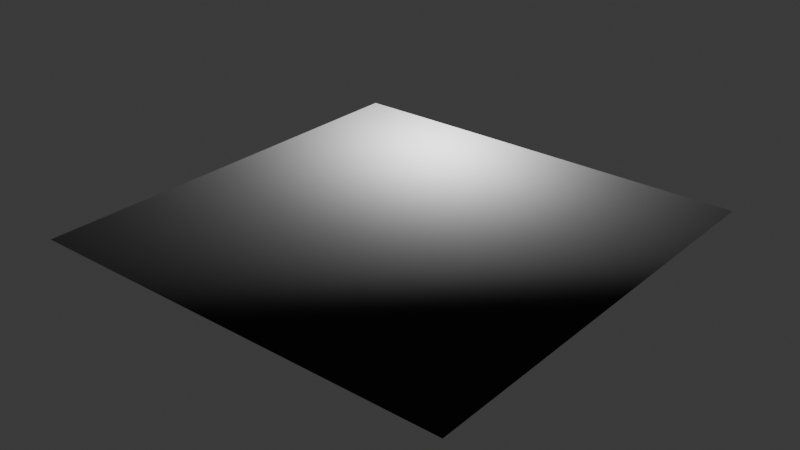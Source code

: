 # Source: floor_rocks.blend  (saved by Blender 5.1.30; exported with 4.5.12 LTS)
import bpy
from mathutils import Matrix  # noqa: F401  (used for matrix-valued properties, if any)

bpy.ops.wm.read_factory_settings(use_empty=True)
scene = bpy.context.scene
scene.name = 'Scene'

# ---- collections
col_collection = bpy.data.collections.new('Collection'); scene.collection.children.link(col_collection)

# ---- images (referenced by path relative to the original .blend; pixels are not part of the script)
import os
ASSET_DIR = os.environ.get("B2B_ASSET_DIR", "")  # directory of the original .blend (textures are referenced by path, not embedded)
HERE = os.path.dirname(os.path.abspath(__file__))  # packed textures are extracted next to this script under _unpacked/

def load_image(name, relpath, width, height, colorspace="sRGB"):
    """Load a texture the original file referenced (path relative to the .blend, or extracted next to this script)."""
    p = next((c for c in (os.path.join(HERE, relpath), os.path.join(ASSET_DIR, relpath)) if relpath and os.path.exists(c)), "")
    if p:
        img = bpy.data.images.load(p, check_existing=True)
        img.name = name
    else:  # same state as the original file: an image datablock whose file is absent (Cycles renders it pink)
        img = bpy.data.images.new(name, width, height)
        img.source = "FILE"
        img.filepath = "//" + (relpath or name)
    img.colorspace_settings.name = colorspace
    return img
img_rocks_ao_png = load_image('rocks_AO.png', 'rocks_AO.png', 1024, 1024, 'sRGB')
img_rocks_normal_png = load_image('rocks_normal.png', 'rocks_normal.png', 1024, 1024, 'sRGB')
img_rocks_albedo = load_image('rocks_albedo', 'rocks_albedo.png', 1024, 1024, 'sRGB')

# ---- materials (node trees are filled in below, after node groups)
mat_material_001 = bpy.data.materials.new('Material.001')

# ---- material node trees
mat_material_001.use_nodes = True; mat_material_001.node_tree.nodes.clear()
_N = mat_material_001.node_tree.nodes; _L = mat_material_001.node_tree.links
n0 = _N.new('ShaderNodeBsdfPrincipled'); n0.name = 'Principled BSDF'; n0.location = (12, 65)
n1 = _N.new('ShaderNodeOutputMaterial'); n1.name = 'Material Output'; n1.location = (412, 100)
n2 = _N.new('ShaderNodeTexImage'); n2.name = 'Image Texture'; n2.location = (-1401, 145)
n2.image = img_rocks_ao_png
n3 = _N.new('ShaderNodeTexImage'); n3.name = 'Image Texture.001'; n3.location = (-2253, -277)
n3.image = img_rocks_normal_png
n4 = _N.new('ShaderNodeNormalMap'); n4.name = 'Normal Map'; n4.location = (-1917, -133)
n5 = _N.new('ShaderNodeMix'); n5.name = 'Mix'; n5.location = (-322, 364)
n5.data_type = 'RGBA'
n5.blend_type = 'MULTIPLY'
n5.inputs[0].default_value = 1.0
n6 = _N.new('ShaderNodeValToRGB'); n6.name = 'Color Ramp'; n6.location = (-980, 145)
while len(n6.color_ramp.elements) > 1: n6.color_ramp.elements.remove(n6.color_ramp.elements[-1])
n6.color_ramp.elements[0].position = 0.4955; n6.color_ramp.elements[0].color = (0.0, 0.0, 0.0, 1.0)
_e = n6.color_ramp.elements.new(1.0); _e.color = (1.0, 1.0, 1.0, 1.0)
n7 = _N.new('ShaderNodeTexImage'); n7.name = 'Image Texture.002'; n7.location = (-741, 787)
n7.image = img_rocks_albedo
n8 = _N.new('ShaderNodeMix'); n8.name = 'Mix.001'; n8.location = (-587, 420)
n8.data_type = 'RGBA'
n8.inputs[6].default_value = (0.01067, 0.02245, 0.196, 1.0)
n8.inputs[7].default_value = (0.002139, 0.003335, 0.01483, 1.0)
n9 = _N.new('ShaderNodeValToRGB'); n9.name = 'Color Ramp.001'; n9.location = (-927, 414)
while len(n9.color_ramp.elements) > 1: n9.color_ramp.elements.remove(n9.color_ramp.elements[-1])
n9.color_ramp.elements[0].position = 0.6727; n9.color_ramp.elements[0].color = (1.0, 1.0, 1.0, 1.0)
_e = n9.color_ramp.elements.new(0.9273); _e.color = (0.0, 0.0, 0.0, 1.0)
n10 = _N.new('ShaderNodeVectorMath'); n10.name = 'Vector Math'; n10.location = (-1207, 472)
n10.operation = 'DOT_PRODUCT'
n10.inputs[1].default_value = (0.0, 0.0, 1.0)
_L.new(n3.outputs[0], n4.inputs[1])
_L.new(n4.outputs[0], n0.inputs[5])
_L.new(n5.outputs[2], n0.inputs[0])
_L.new(n0.outputs[0], n1.inputs[0])
_L.new(n2.outputs[0], n6.inputs[0])
_L.new(n6.outputs[0], n5.inputs[7])
_L.new(n8.outputs[2], n5.inputs[6])
_L.new(n9.outputs[0], n8.inputs[0])
_L.new(n10.outputs[1], n9.inputs[0])
_L.new(n4.outputs[0], n10.inputs[0])
n1.is_active_output = True

# ---- world
world_world = bpy.data.worlds.new('World'); scene.world = world_world
world_world.use_nodes = True; world_world.node_tree.nodes.clear()
_N = world_world.node_tree.nodes; _L = world_world.node_tree.links
n0 = _N.new('ShaderNodeOutputWorld'); n0.name = 'World Output'; n0.location = (200, 100)
n1 = _N.new('ShaderNodeBackground'); n1.name = 'Background'; n1.location = (-200, 100)
n1.inputs[0].default_value = (0.05088, 0.05088, 0.05088, 1.0)
_L.new(n1.outputs[0], n0.inputs[0])
n0.is_active_output = True
world_world.color = (0.05088, 0.05088, 0.05088)
world_world.sun_shadow_jitter_overblur = 0.0

# ---- lights
light_light = bpy.data.lights.new('Light', 'POINT')
light_light.energy = 1000.0
light_light.shadow_soft_size = 0.1

# ---- meshes
me_plane = bpy.data.meshes.new('Plane')
me_plane.from_pydata([(-1.0, -1.0, 0.0), (1.0, -1.0, 0.0), (-1.0, 1.0, 0.0), (1.0, 1.0, 0.0)], [], [(0, 1, 3, 2)])
_uv = me_plane.uv_layers.new(name='UVMap')
_uv.uv.foreach_set('vector', [0.0, 0.0, 1.0, 0.0, 1.0, 1.0, 0.0, 1.0])
me_plane.materials.append(mat_material_001)
me_plane.update()

# ---- objects
ob_light = bpy.data.objects.new('Light', light_light)
ob_plane = bpy.data.objects.new('Plane', me_plane)

# ---- transforms, parenting, visibility, modifiers, constraints
ob_light.location = (0.2165, 0.3329, 0.976)
ob_light.rotation_euler = (0.6503, 0.05522, 1.866)
ob_light.lock_rotations_4d = False
ob_light.empty_display_type = 'ARROWS'
ob_light.color = (0.0, 0.0, 0.0, 0.0)
ob_light.lineart.crease_threshold = 0.0
ob_plane.location = (0.0, 0.0, 0.0)

# ---- collection membership
col_collection.objects.link(ob_light)
col_collection.objects.link(ob_plane)

# ---- scene / render settings (as saved in the file)
scene.frame_start = 1; scene.frame_end = 250; scene.frame_set(1)
scene.render.engine = 'CYCLES'
scene.render.bake_bias = 0.0
scene.render.bake_samples = 0
scene.cycles.sampling_pattern = 'TABULATED_SOBOL'
scene.cycles.bake_type = 'DIFFUSE'
scene.eevee.use_volume_custom_range = False
bpy.context.view_layer.update()

# ---- added for rendering (the .blend has no active camera): camera
cam_auto = bpy.data.cameras.new('AutoCamera')
cam_auto.lens = 50.0
cam_auto.sensor_width = 36.0
cam_auto.clip_end = 1000.0
ob_auto_camera = bpy.data.objects.new('AutoCamera', cam_auto)
scene.collection.objects.link(ob_auto_camera)
ob_auto_camera.location = (2.61693, -3.14032, 2.09354)
ob_auto_camera.rotation_euler = (1.09748, -7.21219e-08, 0.694738)
scene.camera = ob_auto_camera
bpy.context.view_layer.update()
